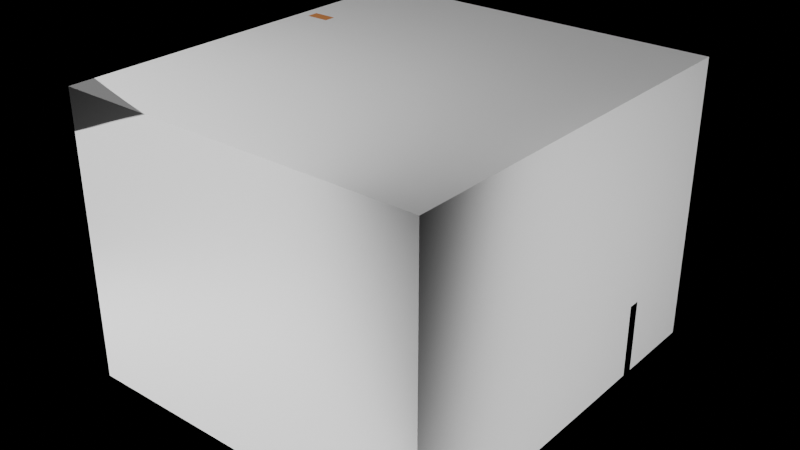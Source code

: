 # Source: flappy_explaination.blend  (saved by Blender 4.0.36; exported with 4.5.12 LTS)
import bpy
from mathutils import Matrix  # noqa: F401  (used for matrix-valued properties, if any)

bpy.ops.wm.read_factory_settings(use_empty=True)
scene = bpy.context.scene
scene.name = 'Scene'

# ---- collections
col_collection = bpy.data.collections.new('Collection'); scene.collection.children.link(col_collection)

# ---- materials (node trees are filled in below, after node groups)
mat_sky = bpy.data.materials.new('sky')
mat_grounf = bpy.data.materials.new('grounf')
mat_pipe = bpy.data.materials.new('pipe')
mat_player = bpy.data.materials.new('player')
mat_player.alpha_threshold = 0.0
mat_player.roughness = 0.5
mat_player.line_color = (0.0, 0.0, 0.0, 1.0)

# ---- material node trees
mat_sky.use_nodes = True; mat_sky.node_tree.nodes.clear()
_N = mat_sky.node_tree.nodes; _L = mat_sky.node_tree.links
n0 = _N.new('ShaderNodeBsdfPrincipled'); n0.name = 'Principled BSDF'; n0.location = (10, 300)
n0.inputs[0].default_value = (0.2294, 0.3, 1.0, 1.0)
n0.inputs[3].default_value = 1.45
n1 = _N.new('ShaderNodeOutputMaterial'); n1.name = 'Material Output'; n1.location = (300, 300)
_L.new(n0.outputs[0], n1.inputs[0])
n1.is_active_output = True
mat_grounf.use_nodes = True; mat_grounf.node_tree.nodes.clear()
_N = mat_grounf.node_tree.nodes; _L = mat_grounf.node_tree.links
n0 = _N.new('ShaderNodeBsdfPrincipled'); n0.name = 'Principled BSDF'; n0.location = (10, 300)
n0.inputs[0].default_value = (0.2237, 1.0, 0.372, 1.0)
n0.inputs[3].default_value = 1.45
n1 = _N.new('ShaderNodeOutputMaterial'); n1.name = 'Material Output'; n1.location = (300, 300)
_L.new(n0.outputs[0], n1.inputs[0])
n1.is_active_output = True
mat_pipe.use_nodes = True; mat_pipe.node_tree.nodes.clear()
_N = mat_pipe.node_tree.nodes; _L = mat_pipe.node_tree.links
n0 = _N.new('ShaderNodeBsdfPrincipled'); n0.name = 'Principled BSDF'; n0.location = (10, 300)
n0.inputs[0].default_value = (0.6294, 0.2412, 0.07059, 1.0)
n0.inputs[3].default_value = 1.45
n1 = _N.new('ShaderNodeOutputMaterial'); n1.name = 'Material Output'; n1.location = (300, 300)
_L.new(n0.outputs[0], n1.inputs[0])
n1.is_active_output = True
mat_player.use_nodes = True; mat_player.node_tree.nodes.clear()
_N = mat_player.node_tree.nodes; _L = mat_player.node_tree.links
n0 = _N.new('ShaderNodeOutputMaterial'); n0.name = 'Material Output'; n0.location = (300, 300)
n1 = _N.new('ShaderNodeBsdfPrincipled'); n1.name = 'Principled BSDF'; n1.location = (10, 300)
n1.inputs[0].default_value = (1.0, 1.0, 0.0, 1.0)
n1.inputs[3].default_value = 1.45
_L.new(n1.outputs[0], n0.inputs[0])
n0.is_active_output = True

# ---- world
world_world = bpy.data.worlds.new('World'); scene.world = world_world
world_world.use_nodes = True; world_world.node_tree.nodes.clear()
_N = world_world.node_tree.nodes; _L = world_world.node_tree.links
n0 = _N.new('ShaderNodeOutputWorld'); n0.name = 'World Output'; n0.location = (300, 300)
n1 = _N.new('ShaderNodeBackground'); n1.name = 'Background'; n1.location = (10, 300)
n1.inputs[0].default_value = (0.0, 0.0, 0.0, 1.0)
_L.new(n1.outputs[0], n0.inputs[0])
n0.is_active_output = True
world_world.color = (0.05088, 0.05088, 0.05088)
world_world.use_sun_shadow = False
world_world.sun_shadow_jitter_overblur = 0.0

# ---- lights
light_sun = bpy.data.lights.new('Sun', 'SUN')
light_sun.transmission_factor = 0.0
light_sun.energy = 1.0
light_area = bpy.data.lights.new('Area', 'AREA')
light_area.transmission_factor = 0.0
light_area.energy = 310.1
light_area.shadow_maximum_resolution = 0.006
light_area.use_absolute_resolution = True
light_area.size = 1.595
light_area.size_y = 1.0
light_area_001 = bpy.data.lights.new('Area.001', 'AREA')
light_area_001.transmission_factor = 0.0
light_area_001.energy = 310.1
light_area_001.shadow_maximum_resolution = 0.006
light_area_001.use_absolute_resolution = True
light_area_001.size = 1.595
light_area_001.size_y = 1.0
light_area_002 = bpy.data.lights.new('Area.002', 'AREA')
light_area_002.transmission_factor = 0.0
light_area_002.energy = 310.1
light_area_002.shadow_maximum_resolution = 0.006
light_area_002.use_absolute_resolution = True
light_area_002.size = 1.595
light_area_002.size_y = 1.0

# ---- meshes
me_plane = bpy.data.meshes.new('Plane')
me_plane.from_pydata([(-3.1, 1.049e-07, -2.4), (3.1, 1.049e-07, -2.4), (-3.1, -1.049e-07, 2.4), (3.1, -1.049e-07, 2.4)], [], [(0, 1, 3, 2)])
_uv = me_plane.uv_layers.new(name='UVMap')
_uv.uv.foreach_set('vector', [0.0, 0.0, 1.0, 0.0, 1.0, 1.0, 0.0, 1.0])
me_plane.materials.append(mat_sky)
me_plane.update()
me_plane_001 = bpy.data.meshes.new('Plane.001')
me_plane_001.from_pydata([(-1.0, -1.0, 0.0), (1.0, -1.0, 0.0), (-1.0, 1.0, 0.0), (1.0, 1.0, 0.0)], [], [(0, 1, 3, 2)])
_uv = me_plane_001.uv_layers.new(name='UVMap')
_uv.uv.foreach_set('vector', [0.0, 0.0, 1.0, 0.0, 1.0, 1.0, 0.0, 1.0])
me_plane_001.materials.append(mat_grounf)
me_plane_001.update()
me_plane_002 = bpy.data.meshes.new('Plane.002')
me_plane_002.from_pydata([(-1.0, -1.0, 0.0), (1.0, -1.0, 0.0), (-1.0, 1.0, 0.0), (1.0, 1.0, 0.0)], [], [(0, 1, 3, 2)])
_uv = me_plane_002.uv_layers.new(name='UVMap')
_uv.uv.foreach_set('vector', [0.0, 0.0, 1.0, 0.0, 1.0, 1.0, 0.0, 1.0])
me_plane_002.materials.append(mat_pipe)
me_plane_002.update()
me_plane_003 = bpy.data.meshes.new('Plane.003')
me_plane_003.from_pydata([(-1.0, -1.0, 0.0), (1.0, -1.0, 0.0), (-1.0, 1.0, 0.0), (1.0, 1.0, 0.0)], [], [(0, 1, 3, 2)])
_uv = me_plane_003.uv_layers.new(name='UVMap')
_uv.uv.foreach_set('vector', [0.0, 0.0, 1.0, 0.0, 1.0, 1.0, 0.0, 1.0])
me_plane_003.materials.append(mat_pipe)
me_plane_003.update()
me_plane_004 = bpy.data.meshes.new('Plane.004')
me_plane_004.from_pydata([(-1.0, -1.0, 0.0), (1.0, -1.0, 0.0), (-1.0, 1.0, 0.0), (1.0, 1.0, 0.0)], [], [(0, 1, 3, 2)])
_uv = me_plane_004.uv_layers.new(name='UVMap')
_uv.uv.foreach_set('vector', [0.0, 0.0, 1.0, 0.0, 1.0, 1.0, 0.0, 1.0])
me_plane_004.materials.append(mat_player)
me_plane_004.update()
me_plane_005 = bpy.data.meshes.new('Plane.005')
me_plane_005.from_pydata([(-3.1, 1.049e-07, -2.4), (3.1, 1.049e-07, -2.4), (-3.1, -1.049e-07, 2.4), (3.1, -1.049e-07, 2.4), (-3.1, -6.802, -2.4), (3.1, -6.802, -2.4), (-3.1, -6.802, 2.4), (3.1, -6.802, 2.4)], [], [(0, 2, 3, 1), (4, 5, 7, 6), (3, 2, 6, 7), (0, 1, 5, 4), (1, 3, 7, 5), (2, 0, 4, 6)])
_uv = me_plane_005.uv_layers.new(name='UVMap')
_uv.uv.foreach_set('vector', [0.0, 0.0, 0.0, 1.0, 1.0, 1.0, 1.0, 0.0, 0.0, 0.0, 1.0, 0.0, 1.0, 1.0, 0.0, 1.0, 1.0, 1.0, 0.0, 1.0, 0.0, 1.0, 1.0, 1.0, 0.0, 0.0, 1.0, 0.0, 1.0, 0.0, 0.0, 0.0, 1.0, 0.0, 1.0, 1.0, 1.0, 1.0, 1.0, 0.0, 0.0, 1.0, 0.0, 0.0, 0.0, 0.0, 0.0, 1.0])
me_plane_005.update()

# ---- objects
ob_plane = bpy.data.objects.new('Plane', me_plane)
ob_ground = bpy.data.objects.new('ground', me_plane_001)
ob_pipel = bpy.data.objects.new('pipeL', me_plane_002)
ob_pipeu = bpy.data.objects.new('pipeU', me_plane_003)
ob_player = bpy.data.objects.new('player', me_plane_004)
ob_bounds = bpy.data.objects.new('bounds', me_plane_005)
ob_sun = bpy.data.objects.new('Sun', light_sun)
ob_area = bpy.data.objects.new('Area', light_area)
ob_area_001 = bpy.data.objects.new('Area.001', light_area_001)
ob_area_002 = bpy.data.objects.new('Area.002', light_area_002)
ob_empty = bpy.data.objects.new('Empty', None)

# ---- transforms, parenting, visibility, modifiers, constraints
ob_plane.location = (0.0, 0.0, 0.0)
ob_ground.parent = ob_plane
ob_ground.location = (0.0, -0.6874, -1.835)
ob_ground.rotation_euler = (1.571, -0.0, 0.0)
ob_ground.scale = (3.1, 0.6953, 1.0)
_m = ob_ground.modifiers.new('Boolean', 'BOOLEAN')
_m.object = ob_bounds
_m.operation = 'INTERSECT'
_m = ob_ground.modifiers.new('Solidify', 'SOLIDIFY')
_m.thickness = 0.2
ob_pipel.parent = ob_empty
ob_pipel.location = (0.0, -2.095, -1.713)
ob_pipel.rotation_euler = (1.571, -0.0, 0.0)
ob_pipel.scale = (0.2, 1.133, 1.0)
_m = ob_pipel.modifiers.new('Boolean', 'BOOLEAN')
_m.object = ob_bounds
_m.operation = 'INTERSECT'
_m = ob_pipel.modifiers.new('Solidify', 'SOLIDIFY')
_m.thickness = 0.2
ob_pipeu.parent = ob_empty
ob_pipeu.location = (0.0, -1.317, 1.944)
ob_pipeu.rotation_euler = (1.571, -0.0, 0.0)
ob_pipeu.scale = (0.2, 0.9685, 1.0)
_m = ob_pipeu.modifiers.new('Boolean', 'BOOLEAN')
_m.object = ob_bounds
_m.operation = 'INTERSECT'
_m = ob_pipeu.modifiers.new('Solidify', 'SOLIDIFY')
_m.thickness = 0.2
ob_player.parent = ob_plane
ob_player.location = (0.0, -3.184, -0.5103)
ob_player.rotation_euler = (1.571, -0.0, 0.0)
ob_player.scale = (0.1, 0.1, 1.0)
_m = ob_player.modifiers.new('Boolean', 'BOOLEAN')
_m.object = ob_bounds
_m.operation = 'INTERSECT'
_m = ob_player.modifiers.new('Solidify', 'SOLIDIFY')
_m.thickness = 0.2
ob_bounds.location = (0.0, 0.9534, 0.0)
ob_sun.location = (0.0, -4.685, 4.415)
ob_sun.rotation_euler = (-0.07448, -0.609, 0.03493)
ob_area.location = (-2.254, -5.527, 2.59)
ob_area.rotation_euler = (0.9712, -0.3484, -0.02844)
ob_area.scale = (5.212, 5.212, 5.212)
ob_area_001.location = (6.318, -1.488, -0.5027)
ob_area_001.rotation_euler = (1.406, 0.1284, 1.039)
ob_area_001.scale = (5.212, 5.212, 5.212)
ob_area_002.location = (-0.04298, -5.527, -3.556)
ob_area_002.rotation_euler = (1.958, -0.3606, -0.1495)
ob_area_002.scale = (5.212, 5.212, 5.212)
ob_empty.parent = ob_plane
ob_empty.location = (-2.709, 0.0, 0.0)

# ---- collection membership
col_collection.objects.link(ob_plane)
col_collection.objects.link(ob_ground)
col_collection.objects.link(ob_pipel)
col_collection.objects.link(ob_pipeu)
col_collection.objects.link(ob_player)
col_collection.objects.link(ob_bounds)
col_collection.objects.link(ob_sun)
col_collection.objects.link(ob_area)
col_collection.objects.link(ob_area_001)
col_collection.objects.link(ob_area_002)
col_collection.objects.link(ob_empty)

# ---- scene / render settings (as saved in the file)
scene.frame_start = 1; scene.frame_end = 100; scene.frame_set(90)
scene.render.engine = 'CYCLES'
scene.cycles.sampling_pattern = 'TABULATED_SOBOL'
bpy.context.view_layer.update()

# ---- added for rendering (the .blend has no active camera): camera
cam_auto = bpy.data.cameras.new('AutoCamera')
cam_auto.lens = 50.0
cam_auto.sensor_width = 36.0
cam_auto.clip_end = 1000.0
ob_auto_camera = bpy.data.objects.new('AutoCamera', cam_auto)
scene.collection.objects.link(ob_auto_camera)
ob_auto_camera.location = (9.66073, -14.0407, 7.66324)
ob_auto_camera.rotation_euler = (1.09748, -7.21219e-08, 0.694738)
scene.camera = ob_auto_camera
bpy.context.view_layer.update()
